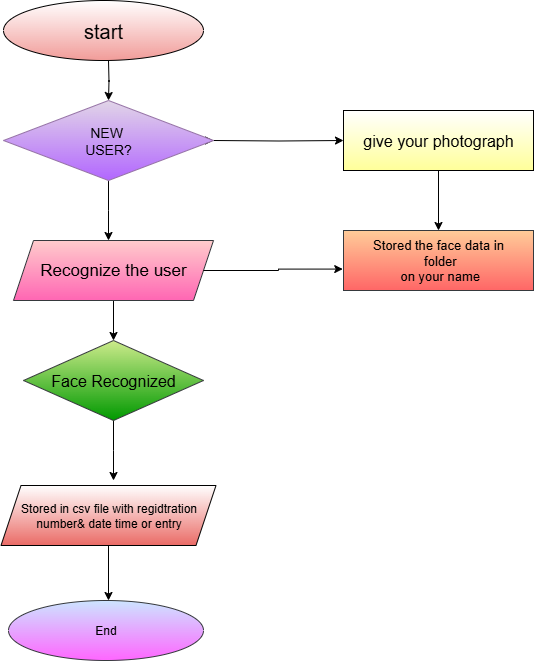

The diagram above was exported from draw.io. Its source (the exported page's mxGraphModel, read from the mxfile embedded in the PNG):
<mxGraphModel dx="1737" dy="937" grid="1" gridSize="10" guides="1" tooltips="1" connect="1" arrows="1" fold="1" page="1" pageScale="1" pageWidth="827" pageHeight="1169" math="0" shadow="0">
  <root>
    <mxCell id="0" />
    <mxCell id="1" parent="0" />
    <mxCell id="L1paoNLYCBwGldoyUhlz-19" style="edgeStyle=orthogonalEdgeStyle;rounded=0;orthogonalLoop=1;jettySize=auto;html=1;exitX=0.5;exitY=1;exitDx=0;exitDy=0;entryX=0.5;entryY=0;entryDx=0;entryDy=0;" edge="1" parent="1">
      <mxGeometry relative="1" as="geometry">
        <mxPoint x="175" y="130" as="sourcePoint" />
        <mxPoint x="175" y="170" as="targetPoint" />
      </mxGeometry>
    </mxCell>
    <mxCell id="L1paoNLYCBwGldoyUhlz-10" style="edgeStyle=orthogonalEdgeStyle;rounded=0;orthogonalLoop=1;jettySize=auto;html=1;exitX=1;exitY=0.5;exitDx=0;exitDy=0;entryX=0;entryY=0.5;entryDx=0;entryDy=0;" edge="1" parent="1" target="L1paoNLYCBwGldoyUhlz-8">
      <mxGeometry relative="1" as="geometry">
        <mxPoint x="280" y="210" as="sourcePoint" />
      </mxGeometry>
    </mxCell>
    <mxCell id="L1paoNLYCBwGldoyUhlz-29" style="edgeStyle=orthogonalEdgeStyle;rounded=0;orthogonalLoop=1;jettySize=auto;html=1;exitX=0.5;exitY=1;exitDx=0;exitDy=0;" edge="1" parent="1" source="L1paoNLYCBwGldoyUhlz-4">
      <mxGeometry relative="1" as="geometry">
        <mxPoint x="180" y="550" as="targetPoint" />
      </mxGeometry>
    </mxCell>
    <mxCell id="L1paoNLYCBwGldoyUhlz-4" value="&lt;font style=&quot;font-size: 16px;&quot;&gt;Face Recognized&lt;/font&gt;" style="rhombus;whiteSpace=wrap;html=1;fillColor=#cdeb8b;strokeColor=#36393d;gradientColor=#009900;" vertex="1" parent="1">
      <mxGeometry x="90" y="410" width="180" height="80" as="geometry" />
    </mxCell>
    <mxCell id="L1paoNLYCBwGldoyUhlz-28" style="edgeStyle=orthogonalEdgeStyle;rounded=0;orthogonalLoop=1;jettySize=auto;html=1;exitX=0.5;exitY=1;exitDx=0;exitDy=0;" edge="1" parent="1" source="L1paoNLYCBwGldoyUhlz-5">
      <mxGeometry relative="1" as="geometry">
        <mxPoint x="175" y="670" as="targetPoint" />
      </mxGeometry>
    </mxCell>
    <mxCell id="L1paoNLYCBwGldoyUhlz-5" value="Stored in csv file with regidtration&lt;div&gt;number&amp;amp; date time or entry&lt;/div&gt;" style="shape=parallelogram;perimeter=parallelogramPerimeter;whiteSpace=wrap;html=1;fixedSize=1;gradientColor=#EA6B66;" vertex="1" parent="1">
      <mxGeometry x="67.5" y="555" width="215" height="60" as="geometry" />
    </mxCell>
    <mxCell id="L1paoNLYCBwGldoyUhlz-6" value="End" style="ellipse;whiteSpace=wrap;html=1;fillColor=#cce5ff;strokeColor=#36393d;gradientColor=#FF66FF;" vertex="1" parent="1">
      <mxGeometry x="75" y="670" width="195" height="60" as="geometry" />
    </mxCell>
    <mxCell id="L1paoNLYCBwGldoyUhlz-8" value="&lt;font style=&quot;font-size: 16px;&quot;&gt;give your photograph&lt;/font&gt;" style="rounded=0;whiteSpace=wrap;html=1;gradientColor=#FFFF99;" vertex="1" parent="1">
      <mxGeometry x="410" y="180" width="190" height="60" as="geometry" />
    </mxCell>
    <mxCell id="L1paoNLYCBwGldoyUhlz-9" value="&lt;font style=&quot;font-size: 13px;&quot;&gt;Stored the face data in&lt;/font&gt;&lt;div&gt;&lt;font style=&quot;font-size: 13px;&quot;&gt;&amp;nbsp;folder&lt;/font&gt;&lt;div&gt;&lt;font style=&quot;font-size: 13px;&quot;&gt;&amp;nbsp;on your name&lt;/font&gt;&lt;/div&gt;&lt;/div&gt;" style="rounded=0;whiteSpace=wrap;html=1;fillColor=#ffcc99;strokeColor=#36393d;gradientColor=#FF6666;" vertex="1" parent="1">
      <mxGeometry x="410" y="300" width="190" height="60" as="geometry" />
    </mxCell>
    <mxCell id="L1paoNLYCBwGldoyUhlz-13" style="edgeStyle=orthogonalEdgeStyle;rounded=0;orthogonalLoop=1;jettySize=auto;html=1;entryX=0.5;entryY=0;entryDx=0;entryDy=0;" edge="1" parent="1" source="L1paoNLYCBwGldoyUhlz-8" target="L1paoNLYCBwGldoyUhlz-9">
      <mxGeometry relative="1" as="geometry">
        <mxPoint x="510" y="290" as="targetPoint" />
      </mxGeometry>
    </mxCell>
    <mxCell id="L1paoNLYCBwGldoyUhlz-30" style="edgeStyle=orthogonalEdgeStyle;rounded=0;orthogonalLoop=1;jettySize=auto;html=1;exitX=1;exitY=0.5;exitDx=0;exitDy=0;" edge="1" parent="1">
      <mxGeometry relative="1" as="geometry">
        <mxPoint x="280" y="210" as="targetPoint" />
        <mxPoint x="270" y="210" as="sourcePoint" />
      </mxGeometry>
    </mxCell>
    <mxCell id="L1paoNLYCBwGldoyUhlz-38" style="edgeStyle=orthogonalEdgeStyle;rounded=0;orthogonalLoop=1;jettySize=auto;html=1;entryX=0.5;entryY=0;entryDx=0;entryDy=0;" edge="1" parent="1" source="L1paoNLYCBwGldoyUhlz-31">
      <mxGeometry relative="1" as="geometry">
        <mxPoint x="175" y="310" as="targetPoint" />
      </mxGeometry>
    </mxCell>
    <mxCell id="L1paoNLYCBwGldoyUhlz-31" value="&lt;font style=&quot;font-size: 14px;&quot;&gt;NEW&amp;nbsp;&lt;/font&gt;&lt;div&gt;&lt;font style=&quot;font-size: 14px;&quot;&gt;USER?&lt;/font&gt;&lt;/div&gt;" style="rhombus;whiteSpace=wrap;html=1;fillColor=#e1d5e7;strokeColor=#9673a6;gradientColor=#B266FF;" vertex="1" parent="1">
      <mxGeometry x="70" y="170" width="210" height="80" as="geometry" />
    </mxCell>
    <mxCell id="L1paoNLYCBwGldoyUhlz-32" value="&lt;font style=&quot;font-size: 20px;&quot;&gt;start&lt;/font&gt;" style="ellipse;whiteSpace=wrap;html=1;gradientColor=#F19C99;" vertex="1" parent="1">
      <mxGeometry x="70" y="70" width="200" height="60" as="geometry" />
    </mxCell>
    <mxCell id="L1paoNLYCBwGldoyUhlz-43" style="edgeStyle=orthogonalEdgeStyle;rounded=0;orthogonalLoop=1;jettySize=auto;html=1;entryX=0.5;entryY=0;entryDx=0;entryDy=0;" edge="1" parent="1" source="L1paoNLYCBwGldoyUhlz-39" target="L1paoNLYCBwGldoyUhlz-4">
      <mxGeometry relative="1" as="geometry" />
    </mxCell>
    <mxCell id="L1paoNLYCBwGldoyUhlz-39" value="&lt;font style=&quot;font-size: 17px;&quot;&gt;Recognize the user&lt;/font&gt;" style="shape=parallelogram;perimeter=parallelogramPerimeter;whiteSpace=wrap;html=1;fixedSize=1;fillColor=#ffcccc;strokeColor=#36393d;gradientColor=#FF66B3;" vertex="1" parent="1">
      <mxGeometry x="80" y="310" width="200" height="60" as="geometry" />
    </mxCell>
    <mxCell id="L1paoNLYCBwGldoyUhlz-42" style="edgeStyle=orthogonalEdgeStyle;rounded=0;orthogonalLoop=1;jettySize=auto;html=1;exitX=1;exitY=0.5;exitDx=0;exitDy=0;entryX=-0.004;entryY=0.643;entryDx=0;entryDy=0;entryPerimeter=0;" edge="1" parent="1" source="L1paoNLYCBwGldoyUhlz-39" target="L1paoNLYCBwGldoyUhlz-9">
      <mxGeometry relative="1" as="geometry" />
    </mxCell>
  </root>
</mxGraphModel>